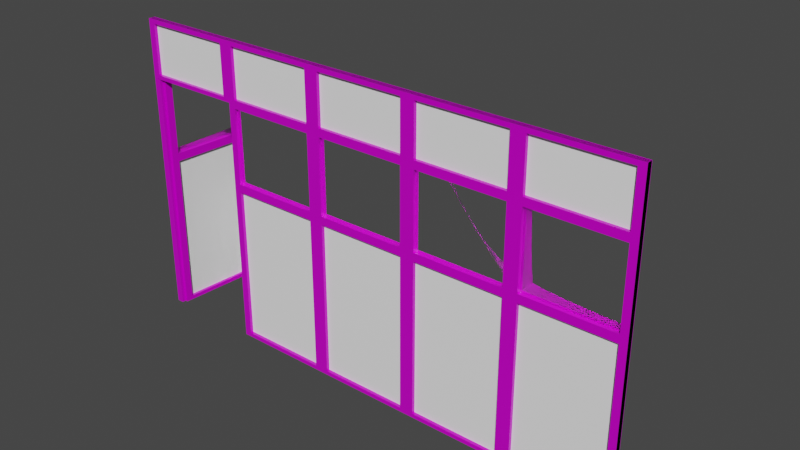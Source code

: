 # Source: wall_dig.blend  (saved by Blender 2.80.75; exported with 4.5.12 LTS)
import bpy
from mathutils import Matrix  # noqa: F401  (used for matrix-valued properties, if any)

bpy.ops.wm.read_factory_settings(use_empty=True)
scene = bpy.context.scene
scene.name = 'Scene'

# ---- collections
col_collection = bpy.data.collections.new('Collection'); scene.collection.children.link(col_collection)

# ---- images (referenced by path relative to the original .blend; pixels are not part of the script)
import os
ASSET_DIR = os.environ.get("B2B_ASSET_DIR", "")  # directory of the original .blend (textures are referenced by path, not embedded)
HERE = os.path.dirname(os.path.abspath(__file__))  # packed textures are extracted next to this script under _unpacked/

def load_image(name, relpath, width, height, colorspace="sRGB"):
    """Load a texture the original file referenced (path relative to the .blend, or extracted next to this script)."""
    p = next((c for c in (os.path.join(HERE, relpath), os.path.join(ASSET_DIR, relpath)) if relpath and os.path.exists(c)), "")
    if p:
        img = bpy.data.images.load(p, check_existing=True)
        img.name = name
    else:  # same state as the original file: an image datablock whose file is absent (Cycles renders it pink)
        img = bpy.data.images.new(name, width, height)
        img.source = "FILE"
        img.filepath = "//" + (relpath or name)
    img.colorspace_settings.name = colorspace
    return img
img_table_top_jpeg = load_image('table_top.jpeg', 'table_top.jpeg', 1024, 1024, 'sRGB')

# ---- materials (node trees are filled in below, after node groups)
mat_whitey = bpy.data.materials.new('whitey')
mat_whitey.alpha_threshold = 0.0
mat_whitey.use_transparent_shadow = False
mat_whitey.line_color = (0.0, 0.0, 0.0, 1.0)
mat_woody = bpy.data.materials.new('woody')
mat_woody.use_transparent_shadow = False
mat_glassy = bpy.data.materials.new('glassy')
mat_glassy.use_transparent_shadow = False

# ---- material node trees
mat_whitey.use_nodes = True; mat_whitey.node_tree.nodes.clear()
_N = mat_whitey.node_tree.nodes; _L = mat_whitey.node_tree.links
n0 = _N.new('ShaderNodeOutputMaterial'); n0.name = 'Material Output'; n0.location = (300, 300)
n1 = _N.new('ShaderNodeBsdfPrincipled'); n1.name = 'Principled BSDF'; n1.location = (10, 300)
n1.distribution = 'GGX'
n1.subsurface_method = 'BURLEY'
n1.inputs[0].default_value = (1.0, 1.0, 1.0, 1.0)
n1.inputs[2].default_value = 0.4
n1.inputs[3].default_value = 1.45
n1.inputs[27].default_value = (0.0, 0.0, 0.0, 1.0)
n1.inputs[28].default_value = 1.0
_L.new(n1.outputs[0], n0.inputs[0])
n0.is_active_output = True
mat_woody.use_nodes = True; mat_woody.node_tree.nodes.clear()
_N = mat_woody.node_tree.nodes; _L = mat_woody.node_tree.links
n0 = _N.new('ShaderNodeOutputMaterial'); n0.name = 'Material Output'; n0.location = (300, 300)
n1 = _N.new('ShaderNodeBsdfPrincipled'); n1.name = 'Principled BSDF'; n1.location = (10, 300)
n1.distribution = 'GGX'
n1.subsurface_method = 'BURLEY'
n1.inputs[1].default_value = 0.03333
n1.inputs[2].default_value = 0.2833
n1.inputs[3].default_value = 1.45
n1.inputs[13].default_value = 1.0
n1.inputs[27].default_value = (0.0, 0.0, 0.0, 1.0)
n1.inputs[28].default_value = 1.0
n2 = _N.new('ShaderNodeTexImage'); n2.name = 'Image Texture'; n2.location = (-573, 264)
n2.image = img_table_top_jpeg
n3 = _N.new('ShaderNodeHueSaturation'); n3.name = 'Hue Saturation Value'; n3.location = (-252, 264)
n3.inputs[2].default_value = 0.7
n4 = _N.new('ShaderNodeMix'); n4.name = 'Mix'; n4.location = (-260, 180)
n4.data_type = 'RGBA'
n4.inputs[0].default_value = 0.03333
n4.inputs[7].default_value = (1.0, 1.0, 1.0, 1.0)
n5 = _N.new('ShaderNodeMix'); n5.name = 'Mix.001'; n5.location = (-160, 180)
n5.data_type = 'RGBA'
n5.inputs[0].default_value = 0.7583
n5.inputs[6].default_value = (1.0, 1.0, 1.0, 1.0)
_L.new(n1.outputs[0], n0.inputs[0])
_L.new(n2.outputs[0], n3.inputs[4])
_L.new(n3.outputs[0], n1.inputs[0])
_L.new(n3.outputs[0], n4.inputs[6])
_L.new(n4.outputs[2], n5.inputs[7])
_L.new(n5.outputs[2], n1.inputs[14])
n0.is_active_output = True
mat_glassy.use_nodes = True; mat_glassy.node_tree.nodes.clear()
_N = mat_glassy.node_tree.nodes; _L = mat_glassy.node_tree.links
n0 = _N.new('ShaderNodeOutputMaterial'); n0.name = 'Material Output'; n0.location = (300, 300)
n1 = _N.new('ShaderNodeBsdfGlass'); n1.name = 'Glass BSDF'; n1.location = (53, 290)
n1.distribution = 'BECKMANN'
n1.inputs[2].default_value = 1.45
_L.new(n1.outputs[0], n0.inputs[0])
n0.is_active_output = True

# ---- world
world_world = bpy.data.worlds.new('World'); scene.world = world_world
world_world.use_nodes = True; world_world.node_tree.nodes.clear()
_N = world_world.node_tree.nodes; _L = world_world.node_tree.links
n0 = _N.new('ShaderNodeOutputWorld'); n0.name = 'World Output'; n0.location = (300, 300)
n1 = _N.new('ShaderNodeBackground'); n1.name = 'Background'; n1.location = (10, 300)
n1.inputs[0].default_value = (0.05088, 0.05088, 0.05088, 1.0)
_L.new(n1.outputs[0], n0.inputs[0])
n0.is_active_output = True
world_world.color = (0.05088, 0.05088, 0.05088)
world_world.use_sun_shadow = False
world_world.sun_shadow_jitter_overblur = 0.0

# ---- meshes
me_plane = bpy.data.meshes.new('Plane')
me_plane.from_pydata([(-1.0, -1.0, -0.03), (1.0, -1.0, -0.03), (-1.0, 1.0, -0.03), (1.0, 1.0, -0.03), (-0.6, -1.0, -0.03), (-0.2, -1.0, -0.03), (0.2, -1.0, -0.03), (0.6, -1.0, -0.03), (0.6, 1.0, -0.03), (0.2, 1.0, -0.03), (-0.2, 1.0, -0.03), (-0.6, 1.0, -0.03), (-1.0, 0.6159, -0.03), (1.0, 0.6159, -0.03), (-1.0, 0.06997, -0.03), (1.0, 0.06997, -0.03), (-1.0, 0.06997, 0.03593), (-1.0, -1.0, 0.03593), (0.6, -1.0, 0.03593), (1.0, -1.0, 0.03593), (1.0, 0.6159, 0.03593), (1.0, 1.0, 0.03593), (-0.6, 1.0, 0.03593), (-1.0, 1.0, 0.03593), (-0.6, -1.0, 0.03593), (-0.2, -1.0, 0.03593), (0.2, -1.0, 0.03593), (0.6, 1.0, 0.03593), (0.2, 1.0, 0.03593), (-0.2, 1.0, 0.03593), (-0.6, 0.6159, 0.03593), (-0.2, 0.6159, 0.03593), (0.2, 0.6159, 0.03593), (0.6, 0.6159, 0.03593), (-1.0, 0.6159, 0.03593), (1.0, 0.06997, 0.03593), (-0.6, 0.06997, 0.03593), (-0.2, 0.06997, 0.03593), (0.2, 0.06997, 0.03593), (0.6, 0.06997, 0.03593), (0.9729, 0.643, 0.03593), (0.6271, 0.643, 0.03593), (0.6271, 0.9729, 0.03593), (0.9729, 0.9729, 0.03593), (-0.6271, 0.643, 0.03593), (-0.9729, 0.643, 0.03593), (-0.9729, 0.9729, 0.03593), (-0.6271, 0.9729, 0.03593), (-0.2271, 0.643, 0.03593), (-0.5729, 0.643, 0.03593), (-0.5729, 0.9729, 0.03593), (-0.2271, 0.9729, 0.03593), (0.1729, 0.643, 0.03593), (-0.1729, 0.643, 0.03593), (-0.1729, 0.9729, 0.03593), (0.1729, 0.9729, 0.03593), (0.5729, 0.643, 0.03593), (0.2271, 0.643, 0.03593), (0.2271, 0.9729, 0.03593), (0.5729, 0.9729, 0.03593), (0.5729, 0.09706, 0.03593), (0.2271, 0.09706, 0.03593), (0.2271, 0.5888, 0.03593), (0.5729, 0.5888, 0.03593), (0.1729, 0.09706, 0.03593), (-0.1729, 0.09706, 0.03593), (-0.1729, 0.5888, 0.03593), (0.1729, 0.5888, 0.03593), (-0.2271, 0.09706, 0.03593), (-0.5729, 0.09706, 0.03593), (-0.5729, 0.5888, 0.03593), (-0.2271, 0.5888, 0.03593), (-0.9729, 0.04262, 0.03593), (-0.9729, 0.6195, 0.03593), (0.9729, 0.09706, 0.03593), (0.6271, 0.09706, 0.03593), (0.6271, 0.5888, 0.03593), (0.9729, 0.5888, 0.03593), (0.6271, -0.9729, 0.03593), (0.9729, -0.9729, 0.03593), (0.6271, 0.04288, 0.03593), (0.9729, 0.04288, 0.03593), (-0.9729, -0.9998, 0.03593), (-0.9729, 0.04288, 0.03593), (-0.5729, -0.9729, 0.03593), (-0.2271, -0.9729, 0.03593), (-0.5729, 0.04288, 0.03593), (-0.2271, 0.04288, 0.03593), (-0.1729, -0.9729, 0.03593), (0.1729, -0.9729, 0.03593), (-0.1729, 0.04288, 0.03593), (0.1729, 0.04288, 0.03593), (0.2271, -0.9729, 0.03593), (0.5729, -0.9729, 0.03593), (0.2271, 0.04288, 0.03593), (0.5729, 0.04288, 0.03593), (-1.0, -1.0, 4.371e-08), (1.0, -1.0, 4.371e-08), (-1.0, 1.0, -4.371e-08), (1.0, 1.0, -4.371e-08), (-0.6, -1.0, 4.371e-08), (-0.2, -1.0, 4.371e-08), (0.2, -1.0, 4.371e-08), (0.6, -1.0, 4.371e-08), (0.6, 1.0, -4.371e-08), (0.2, 1.0, -4.371e-08), (-0.2, 1.0, -4.371e-08), (-0.6, 1.0, -4.371e-08), (-1.0, -1.0, 0.03), (1.0, -1.0, 0.03), (-1.0, 1.0, 0.03), (1.0, 1.0, 0.03), (-0.6, -1.0, 0.03), (-0.2, -1.0, 0.03), (0.2, -1.0, 0.03), (0.6, -1.0, 0.03), (0.6, 1.0, 0.03), (0.2, 1.0, 0.03), (-0.2, 1.0, 0.03), (-0.6, 1.0, 0.03), (-1.0, 0.6159, -2.692e-08), (1.0, 0.6159, -2.692e-08), (-1.0, 0.6159, 0.03), (1.0, 0.6159, 0.03), (-1.0, 0.06997, -3.059e-09), (-1.0, 0.06997, 0.03), (1.0, 0.06997, -3.059e-09), (1.0, 0.06997, 0.03), (0.6271, 0.643, -2.81e-08), (0.9729, 0.643, -2.81e-08), (0.9729, 0.9729, -4.253e-08), (0.6271, 0.9729, -4.253e-08), (-0.9729, 0.643, -2.81e-08), (-0.6271, 0.643, -2.81e-08), (-0.6271, 0.9729, -4.253e-08), (-0.9729, 0.9729, -4.253e-08), (-0.5729, 0.643, -2.81e-08), (-0.2271, 0.643, -2.81e-08), (-0.2271, 0.9729, -4.253e-08), (-0.5729, 0.9729, -4.253e-08), (-0.1729, 0.643, -2.81e-08), (0.1729, 0.643, -2.81e-08), (0.1729, 0.9729, -4.253e-08), (-0.1729, 0.9729, -4.253e-08), (0.2271, 0.643, -2.81e-08), (0.5729, 0.643, -2.81e-08), (0.5729, 0.9729, -4.253e-08), (0.2271, 0.9729, -4.253e-08), (0.2271, 0.09706, -4.243e-09), (0.5729, 0.09706, -4.243e-09), (0.5729, 0.5888, -2.574e-08), (0.2271, 0.5888, -2.574e-08), (-0.1729, 0.09706, -4.243e-09), (0.1729, 0.09706, -4.243e-09), (0.1729, 0.5888, -2.574e-08), (-0.1729, 0.5888, -2.574e-08), (-0.5729, 0.09706, -4.243e-09), (-0.2271, 0.09706, -4.243e-09), (-0.2271, 0.5888, -2.574e-08), (-0.5729, 0.5888, -2.574e-08), (-0.9729, 0.04262, -2.187e-10), (-0.9729, 0.6195, -2.801e-08), (0.6271, 0.09706, -4.243e-09), (0.9729, 0.09706, -4.243e-09), (0.9729, 0.5888, -2.574e-08), (0.6271, 0.5888, -2.574e-08), (0.6271, -0.9729, 4.253e-08), (0.9729, -0.9729, 4.253e-08), (0.9729, 0.04288, -1.875e-09), (0.6271, 0.04288, -1.875e-09), (-0.9729, -0.9998, 4.452e-08), (-0.9729, 0.04288, -1.875e-09), (-0.5729, -0.9729, 4.253e-08), (-0.2271, -0.9729, 4.253e-08), (-0.2271, 0.04288, -1.875e-09), (-0.5729, 0.04288, -1.875e-09), (-0.1729, -0.9729, 4.253e-08), (0.1729, -0.9729, 4.253e-08), (0.1729, 0.04288, -1.875e-09), (-0.1729, 0.04288, -1.875e-09), (0.2271, -0.9729, 4.253e-08), (0.5729, -0.9729, 4.253e-08), (0.5729, 0.04288, -1.875e-09), (0.2271, 0.04288, -1.875e-09), (-1.0, 0.06997, -0.03593), (-1.0, -1.0, -0.03593), (0.6, -1.0, -0.03593), (1.0, -1.0, -0.03593), (1.0, 0.6159, -0.03593), (1.0, 1.0, -0.03593), (-0.6, 1.0, -0.03593), (-1.0, 1.0, -0.03593), (-0.6, -1.0, -0.03593), (-0.2, -1.0, -0.03593), (0.2, -1.0, -0.03593), (0.6, 1.0, -0.03593), (0.2, 1.0, -0.03593), (-0.2, 1.0, -0.03593), (-0.6, 0.6159, -0.03593), (-0.2, 0.6159, -0.03593), (0.2, 0.6159, -0.03593), (0.6, 0.6159, -0.03593), (-1.0, 0.6159, -0.03593), (1.0, 0.06997, -0.03593), (-0.6, 0.06997, -0.03593), (-0.2, 0.06997, -0.03593), (0.2, 0.06997, -0.03593), (0.6, 0.06997, -0.03593), (0.9729, 0.643, -0.03593), (0.6271, 0.643, -0.03593), (0.6271, 0.9729, -0.03593), (0.9729, 0.9729, -0.03593), (-0.6271, 0.643, -0.03593), (-0.9729, 0.643, -0.03593), (-0.9729, 0.9729, -0.03593), (-0.6271, 0.9729, -0.03593), (-0.2271, 0.643, -0.03593), (-0.5729, 0.643, -0.03593), (-0.5729, 0.9729, -0.03593), (-0.2271, 0.9729, -0.03593), (0.1729, 0.643, -0.03593), (-0.1729, 0.643, -0.03593), (-0.1729, 0.9729, -0.03593), (0.1729, 0.9729, -0.03593), (0.5729, 0.643, -0.03593), (0.2271, 0.643, -0.03593), (0.2271, 0.9729, -0.03593), (0.5729, 0.9729, -0.03593), (0.5729, 0.09706, -0.03593), (0.2271, 0.09706, -0.03593), (0.2271, 0.5888, -0.03593), (0.5729, 0.5888, -0.03593), (0.1729, 0.09706, -0.03593), (-0.1729, 0.09706, -0.03593), (-0.1729, 0.5888, -0.03593), (0.1729, 0.5888, -0.03593), (-0.2271, 0.09706, -0.03593), (-0.5729, 0.09706, -0.03593), (-0.5729, 0.5888, -0.03593), (-0.2271, 0.5888, -0.03593), (0.9729, 0.09706, -0.03593), (0.6271, 0.09706, -0.03593), (0.6271, 0.5888, -0.03593), (0.9729, 0.5888, -0.03593), (0.6271, -0.9729, -0.03593), (0.9729, -0.9729, -0.03593), (0.6271, 0.04288, -0.03593), (0.9729, 0.04288, -0.03593), (-0.5729, -0.9729, -0.03593), (-0.2271, -0.9729, -0.03593), (-0.5729, 0.04288, -0.03593), (-0.2271, 0.04288, -0.03593), (-0.1729, -0.9729, -0.03593), (0.1729, -0.9729, -0.03593), (-0.1729, 0.04288, -0.03593), (0.1729, 0.04288, -0.03593), (0.2271, -0.9729, -0.03593), (0.5729, -0.9729, -0.03593), (0.2271, 0.04288, -0.03593), (0.5729, 0.04288, -0.03593), (-0.9729, 0.04262, -0.03233), (-0.9729, 0.6195, -0.03233), (-0.9729, -0.9998, -0.03233), (-0.9729, 0.04288, -0.03233)], [], [(120, 98, 2, 12), (97, 103, 7, 1), (126, 97, 1, 15), (98, 107, 11, 2), (101, 100, 4, 5), (102, 101, 5, 6), (103, 102, 6, 7), (104, 99, 3, 8), (105, 104, 8, 9), (106, 105, 9, 10), (107, 106, 10, 11), (99, 121, 13, 3), (124, 120, 12, 14), (96, 124, 14, 0), (121, 126, 15, 13), (100, 101, 25, 24), (173, 172, 84, 85), (136, 139, 50, 49), (151, 150, 63, 62), (137, 136, 49, 48), (150, 149, 60, 63), (107, 98, 23, 22), (148, 151, 62, 61), (121, 99, 21, 20), (149, 148, 61, 60), (103, 97, 19, 18), (124, 96, 17, 16), (160, 161, 73, 72), (135, 134, 47, 46), (170, 171, 83, 82), (183, 182, 95, 94), (134, 133, 44, 47), (182, 181, 93, 95), (132, 135, 46, 45), (147, 146, 59, 58), (180, 183, 94, 92), (133, 132, 45, 44), (146, 145, 56, 59), (181, 180, 92, 93), (144, 147, 58, 57), (159, 158, 71, 70), (145, 144, 57, 56), (158, 157, 68, 71), (126, 121, 20, 35), (156, 159, 70, 69), (98, 120, 34, 23), (169, 168, 81, 80), (97, 126, 35, 19), (157, 156, 69, 68), (168, 167, 79, 81), (131, 130, 43, 42), (166, 169, 80, 78), (120, 124, 16, 34), (179, 178, 91, 90), (130, 129, 40, 43), (167, 166, 78, 79), (178, 177, 89, 91), (128, 131, 42, 41), (143, 142, 55, 54), (176, 179, 90, 88), (129, 128, 41, 40), (142, 141, 52, 55), (177, 176, 88, 89), (140, 143, 54, 53), (155, 154, 67, 66), (141, 140, 53, 52), (154, 153, 64, 67), (106, 107, 22, 29), (33, 20, 40, 41), (20, 21, 43, 40), (21, 27, 42, 43), (27, 33, 41, 42), (34, 30, 44, 45), (30, 22, 47, 44), (22, 23, 46, 47), (23, 34, 45, 46), (30, 31, 48, 49), (31, 29, 51, 48), (29, 22, 50, 51), (22, 30, 49, 50), (31, 32, 52, 53), (32, 28, 55, 52), (28, 29, 54, 55), (29, 31, 53, 54), (32, 33, 56, 57), (33, 27, 59, 56), (27, 28, 58, 59), (28, 32, 57, 58), (38, 39, 60, 61), (39, 33, 63, 60), (33, 32, 62, 63), (32, 38, 61, 62), (37, 38, 64, 65), (38, 32, 67, 64), (32, 31, 66, 67), (31, 37, 65, 66), (36, 37, 68, 69), (37, 31, 71, 68), (31, 30, 70, 71), (30, 36, 69, 70), (39, 35, 74, 75), (35, 20, 77, 74), (20, 33, 76, 77), (33, 39, 75, 76), (18, 19, 79, 78), (19, 35, 81, 79), (35, 39, 80, 81), (39, 18, 78, 80), (24, 25, 85, 84), (25, 37, 87, 85), (37, 36, 86, 87), (36, 24, 84, 86), (25, 26, 89, 88), (26, 38, 91, 89), (38, 37, 90, 91), (37, 25, 88, 90), (26, 18, 93, 92), (18, 39, 95, 93), (39, 38, 94, 95), (38, 26, 92, 94), (138, 137, 48, 51), (172, 175, 86, 84), (101, 102, 26, 25), (139, 138, 51, 50), (174, 173, 85, 87), (163, 162, 75, 74), (102, 103, 18, 26), (175, 174, 87, 86), (162, 165, 76, 75), (99, 104, 27, 21), (164, 163, 74, 77), (104, 105, 28, 27), (153, 152, 65, 64), (165, 164, 77, 76), (105, 106, 29, 28), (152, 155, 66, 65), (128, 131, 130, 129), (132, 135, 134, 133), (136, 139, 138, 137), (140, 143, 142, 141), (144, 147, 146, 145), (120, 122, 110, 98), (97, 109, 115, 103), (126, 127, 109, 97), (98, 110, 119, 107), (101, 113, 112, 100), (102, 114, 113, 101), (103, 115, 114, 102), (104, 116, 111, 99), (105, 117, 116, 104), (106, 118, 117, 105), (107, 119, 118, 106), (99, 111, 123, 121), (124, 125, 122, 120), (148, 151, 150, 149), (152, 155, 154, 153), (156, 159, 158, 157), (162, 165, 164, 163), (166, 169, 168, 167), (172, 175, 174, 173), (176, 179, 178, 177), (180, 183, 182, 181), (96, 108, 125, 124), (121, 123, 127, 126), (100, 192, 193, 101), (173, 249, 248, 172), (136, 217, 218, 139), (151, 230, 231, 150), (137, 216, 217, 136), (150, 231, 228, 149), (107, 190, 191, 98), (148, 229, 230, 151), (121, 188, 189, 99), (149, 228, 229, 148), (103, 186, 187, 97), (124, 184, 185, 96), (135, 214, 215, 134), (183, 258, 259, 182), (134, 215, 212, 133), (182, 259, 257, 181), (132, 213, 214, 135), (147, 226, 227, 146), (180, 256, 258, 183), (133, 212, 213, 132), (146, 227, 224, 145), (181, 257, 256, 180), (144, 225, 226, 147), (159, 238, 239, 158), (145, 224, 225, 144), (158, 239, 236, 157), (126, 203, 188, 121), (156, 237, 238, 159), (98, 191, 202, 120), (169, 246, 247, 168), (97, 187, 203, 126), (157, 236, 237, 156), (168, 247, 245, 167), (131, 210, 211, 130), (166, 244, 246, 169), (120, 202, 184, 124), (179, 254, 255, 178), (130, 211, 208, 129), (167, 245, 244, 166), (178, 255, 253, 177), (128, 209, 210, 131), (143, 222, 223, 142), (176, 252, 254, 179), (129, 208, 209, 128), (142, 223, 220, 141), (177, 253, 252, 176), (140, 221, 222, 143), (155, 234, 235, 154), (141, 220, 221, 140), (154, 235, 232, 153), (106, 197, 190, 107), (201, 209, 208, 188), (188, 208, 211, 189), (189, 211, 210, 195), (195, 210, 209, 201), (202, 213, 212, 198), (198, 212, 215, 190), (190, 215, 214, 191), (191, 214, 213, 202), (198, 217, 216, 199), (199, 216, 219, 197), (197, 219, 218, 190), (190, 218, 217, 198), (199, 221, 220, 200), (200, 220, 223, 196), (196, 223, 222, 197), (197, 222, 221, 199), (200, 225, 224, 201), (201, 224, 227, 195), (195, 227, 226, 196), (196, 226, 225, 200), (206, 229, 228, 207), (207, 228, 231, 201), (201, 231, 230, 200), (200, 230, 229, 206), (205, 233, 232, 206), (206, 232, 235, 200), (200, 235, 234, 199), (199, 234, 233, 205), (204, 237, 236, 205), (205, 236, 239, 199), (199, 239, 238, 198), (198, 238, 237, 204), (207, 241, 240, 203), (203, 240, 243, 188), (188, 243, 242, 201), (201, 242, 241, 207), (186, 244, 245, 187), (187, 245, 247, 203), (203, 247, 246, 207), (207, 246, 244, 186), (192, 248, 249, 193), (193, 249, 251, 205), (205, 251, 250, 204), (204, 250, 248, 192), (193, 252, 253, 194), (194, 253, 255, 206), (206, 255, 254, 205), (205, 254, 252, 193), (194, 256, 257, 186), (186, 257, 259, 207), (207, 259, 258, 206), (206, 258, 256, 194), (138, 219, 216, 137), (172, 248, 250, 175), (101, 193, 194, 102), (139, 218, 219, 138), (174, 251, 249, 173), (163, 240, 241, 162), (102, 194, 186, 103), (175, 250, 251, 174), (162, 241, 242, 165), (99, 189, 195, 104), (164, 243, 240, 163), (104, 195, 196, 105), (153, 232, 233, 152), (165, 242, 243, 164), (105, 196, 197, 106), (152, 233, 234, 155), (17, 82, 83, 16), (16, 72, 73, 34), (171, 170, 262, 263), (161, 160, 260, 261), (184, 202, 261, 260), (185, 184, 263, 262), (34, 202, 198, 30), (30, 198, 204, 36), (36, 204, 192, 24), (96, 185, 262, 170, 82, 17)])
me_plane.polygons.foreach_set('material_index', [1, 1, 1, 1, 1, 1, 1, 1, 1, 1, 1, 1, 1, 1, 1, 1, 1, 1, 1, 1, 1, 1, 1, 1, 1, 1, 1, 1, 1, 1, 1, 1, 1, 1, 1, 1, 1, 1, 1, 1, 1, 1, 1, 1, 1, 1, 1, 1, 1, 1, 1, 1, 1, 1, 1, 1, 1, 1, 1, 1, 1, 1, 1, 1, 1, 1, 1, 1, 1, 1, 1, 1, 1, 1, 1, 1, 1, 1, 1, 1, 1, 1, 1, 1, 1, 1, 1, 1, 1, 1, 1, 1, 1, 1, 1, 1, 1, 1, 1, 1, 1, 1, 1, 1, 1, 1, 1, 1, 1, 1, 1, 1, 1, 1, 1, 1, 1, 1, 1, 1, 1, 1, 1, 1, 1, 1, 1, 1, 1, 1, 1, 1, 1, 1, 1, 1, 0, 0, 0, 0, 0, 1, 1, 1, 1, 1, 1, 1, 1, 1, 1, 1, 1, 1, 2, 2, 2, 2, 0, 0, 0, 0, 1, 1, 1, 1, 1, 1, 1, 1, 1, 1, 1, 1, 1, 1, 1, 1, 1, 1, 1, 1, 1, 1, 1, 1, 1, 1, 1, 1, 1, 1, 1, 1, 1, 1, 1, 1, 1, 1, 1, 1, 1, 1, 1, 1, 1, 1, 1, 1, 1, 1, 1, 1, 1, 1, 1, 1, 1, 1, 1, 1, 1, 1, 1, 1, 1, 1, 1, 1, 1, 1, 1, 1, 1, 1, 1, 1, 1, 1, 1, 1, 1, 1, 1, 1, 1, 1, 1, 1, 1, 1, 1, 1, 1, 1, 1, 1, 1, 1, 1, 1, 1, 1, 1, 1, 1, 1, 1, 1, 1, 1, 1, 1, 1, 1, 1, 1, 1, 1, 1, 1, 1, 1, 1, 1, 1, 1, 1, 1, 1, 1, 1])
_uv = me_plane.uv_layers.new(name='UVMap')
_uv.uv.foreach_set('vector', [0.0, 0.8079, 0.0, 1.0, 0.0, 1.0, 0.0, 0.8079, 1.0, 0.0, 0.8, 0.0, 0.8, 0.0, 1.0, 0.0, 1.0, 0.535, 1.0, 0.0, 1.0, 0.0, 1.0, 0.535, 0.0, 1.0, 0.2, 1.0, 0.2, 1.0, 0.0, 1.0, 0.4, 0.0, 0.2, 0.0, 0.2, 0.0, 0.4, 0.0, 0.6, 0.0, 0.4, 0.0, 0.4, 0.0, 0.6, 0.0, 0.8, 0.0, 0.6, 0.0, 0.6, 0.0, 0.8, 0.0, 0.8, 1.0, 1.0, 1.0, 1.0, 1.0, 0.8, 1.0, 0.6, 1.0, 0.8, 1.0, 0.8, 1.0, 0.6, 1.0, 0.4, 1.0, 0.6, 1.0, 0.6, 1.0, 0.4, 1.0, 0.2, 1.0, 0.4, 1.0, 0.4, 1.0, 0.2, 1.0, 1.0, 1.0, 1.0, 0.8079, 1.0, 0.8079, 1.0, 1.0, 0.0, 0.535, 0.0, 0.8079, 0.0, 0.8079, 0.0, 0.535, 0.0, 0.0, 0.0, 0.535, 0.0, 0.535, 0.0, 0.0, 1.0, 0.8079, 1.0, 0.535, 1.0, 0.535, 1.0, 0.8079, 0.2, 0.0, 0.4, 0.0, 0.4, 0.0, 0.2, 0.0, 0.3865, 0.01354, 0.2135, 0.01354, 0.2135, 0.01354, 0.3865, 0.01354, 0.2135, 0.8215, 0.2135, 0.9865, 0.2135, 0.9865, 0.2135, 0.8215, 0.6135, 0.7944, 0.7865, 0.7944, 0.7865, 0.7944, 0.6135, 0.7944, 0.3865, 0.8215, 0.2135, 0.8215, 0.2135, 0.8215, 0.3865, 0.8215, 0.7865, 0.7944, 0.7865, 0.5485, 0.7865, 0.5485, 0.7865, 0.7944, 0.2, 1.0, 0.0, 1.0, 0.0, 1.0, 0.2, 1.0, 0.6135, 0.5485, 0.6135, 0.7944, 0.6135, 0.7944, 0.6135, 0.5485, 1.0, 0.8079, 1.0, 1.0, 1.0, 1.0, 1.0, 0.8079, 0.7865, 0.5485, 0.6135, 0.5485, 0.6135, 0.5485, 0.7865, 0.5485, 0.8, 0.0, 1.0, 0.0, 1.0, 0.0, 0.8, 0.0, 0.0, 0.535, 0.0, 0.0, 0.0, 0.0, 0.0, 0.535, 0.01354, 0.5485, 0.01354, 0.7944, 0.01354, 0.7944, 0.01354, 0.5485, 0.01354, 0.9865, 0.1865, 0.9865, 0.1865, 0.9865, 0.01354, 0.9865, 0.01354, 0.01354, 0.01354, 0.5214, 0.01354, 0.5214, 0.01354, 0.01354, 0.6135, 0.5214, 0.7865, 0.5214, 0.7865, 0.5214, 0.6135, 0.5214, 0.1865, 0.9865, 0.1865, 0.8215, 0.1865, 0.8215, 0.1865, 0.9865, 0.7865, 0.5214, 0.7865, 0.01354, 0.7865, 0.01354, 0.7865, 0.5214, 0.01354, 0.8215, 0.01354, 0.9865, 0.01354, 0.9865, 0.01354, 0.8215, 0.6135, 0.9865, 0.7865, 0.9865, 0.7865, 0.9865, 0.6135, 0.9865, 0.6135, 0.01354, 0.6135, 0.5214, 0.6135, 0.5214, 0.6135, 0.01354, 0.1865, 0.8215, 0.01354, 0.8215, 0.01354, 0.8215, 0.1865, 0.8215, 0.7865, 0.9865, 0.7865, 0.8215, 0.7865, 0.8215, 0.7865, 0.9865, 0.7865, 0.01354, 0.6135, 0.01354, 0.6135, 0.01354, 0.7865, 0.01354, 0.6135, 0.8215, 0.6135, 0.9865, 0.6135, 0.9865, 0.6135, 0.8215, 0.2135, 0.7944, 0.3865, 0.7944, 0.3865, 0.7944, 0.2135, 0.7944, 0.7865, 0.8215, 0.6135, 0.8215, 0.6135, 0.8215, 0.7865, 0.8215, 0.3865, 0.7944, 0.3865, 0.5485, 0.3865, 0.5485, 0.3865, 0.7944, 1.0, 0.535, 1.0, 0.8079, 1.0, 0.8079, 1.0, 0.535, 0.2135, 0.5485, 0.2135, 0.7944, 0.2135, 0.7944, 0.2135, 0.5485, 0.0, 1.0, 0.0, 0.8079, 0.0, 0.8079, 0.0, 1.0, 0.8135, 0.5214, 0.9865, 0.5214, 0.9865, 0.5214, 0.8135, 0.5214, 1.0, 0.0, 1.0, 0.535, 1.0, 0.535, 1.0, 0.0, 0.3865, 0.5485, 0.2135, 0.5485, 0.2135, 0.5485, 0.3865, 0.5485, 0.9865, 0.5214, 0.9865, 0.01354, 0.9865, 0.01354, 0.9865, 0.5214, 0.8135, 0.9865, 0.9865, 0.9865, 0.9865, 0.9865, 0.8135, 0.9865, 0.8135, 0.01354, 0.8135, 0.5214, 0.8135, 0.5214, 0.8135, 0.01354, 0.0, 0.8079, 0.0, 0.535, 0.0, 0.535, 0.0, 0.8079, 0.4135, 0.5214, 0.5865, 0.5214, 0.5865, 0.5214, 0.4135, 0.5214, 0.9865, 0.9865, 0.9865, 0.8215, 0.9865, 0.8215, 0.9865, 0.9865, 0.9865, 0.01354, 0.8135, 0.01354, 0.8135, 0.01354, 0.9865, 0.01354, 0.5865, 0.5214, 0.5865, 0.01354, 0.5865, 0.01354, 0.5865, 0.5214, 0.8135, 0.8215, 0.8135, 0.9865, 0.8135, 0.9865, 0.8135, 0.8215, 0.4135, 0.9865, 0.5865, 0.9865, 0.5865, 0.9865, 0.4135, 0.9865, 0.4135, 0.01354, 0.4135, 0.5214, 0.4135, 0.5214, 0.4135, 0.01354, 0.9865, 0.8215, 0.8135, 0.8215, 0.8135, 0.8215, 0.9865, 0.8215, 0.5865, 0.9865, 0.5865, 0.8215, 0.5865, 0.8215, 0.5865, 0.9865, 0.5865, 0.01354, 0.4135, 0.01354, 0.4135, 0.01354, 0.5865, 0.01354, 0.4135, 0.8215, 0.4135, 0.9865, 0.4135, 0.9865, 0.4135, 0.8215, 0.4135, 0.7944, 0.5865, 0.7944, 0.5865, 0.7944, 0.4135, 0.7944, 0.5865, 0.8215, 0.4135, 0.8215, 0.4135, 0.8215, 0.5865, 0.8215, 0.5865, 0.7944, 0.5865, 0.5485, 0.5865, 0.5485, 0.5865, 0.7944, 0.4, 1.0, 0.2, 1.0, 0.2, 1.0, 0.4, 1.0, 0.8, 0.8079, 1.0, 0.8079, 0.9865, 0.8215, 0.8135, 0.8215, 1.0, 0.8079, 1.0, 1.0, 0.9865, 0.9865, 0.9865, 0.8215, 1.0, 1.0, 0.8, 1.0, 0.8135, 0.9865, 0.9865, 0.9865, 0.8, 1.0, 0.8, 0.8079, 0.8135, 0.8215, 0.8135, 0.9865, 0.0, 0.8079, 0.2, 0.8079, 0.1865, 0.8215, 0.01354, 0.8215, 0.2, 0.8079, 0.2, 1.0, 0.1865, 0.9865, 0.1865, 0.8215, 0.2, 1.0, 0.0, 1.0, 0.01354, 0.9865, 0.1865, 0.9865, 0.0, 1.0, 0.0, 0.8079, 0.01354, 0.8215, 0.01354, 0.9865, 0.2, 0.8079, 0.4, 0.8079, 0.3865, 0.8215, 0.2135, 0.8215, 0.4, 0.8079, 0.4, 1.0, 0.3865, 0.9865, 0.3865, 0.8215, 0.4, 1.0, 0.2, 1.0, 0.2135, 0.9865, 0.3865, 0.9865, 0.2, 1.0, 0.2, 0.8079, 0.2135, 0.8215, 0.2135, 0.9865, 0.4, 0.8079, 0.6, 0.8079, 0.5865, 0.8215, 0.4135, 0.8215, 0.6, 0.8079, 0.6, 1.0, 0.5865, 0.9865, 0.5865, 0.8215, 0.6, 1.0, 0.4, 1.0, 0.4135, 0.9865, 0.5865, 0.9865, 0.4, 1.0, 0.4, 0.8079, 0.4135, 0.8215, 0.4135, 0.9865, 0.6, 0.8079, 0.8, 0.8079, 0.7865, 0.8215, 0.6135, 0.8215, 0.8, 0.8079, 0.8, 1.0, 0.7865, 0.9865, 0.7865, 0.8215, 0.8, 1.0, 0.6, 1.0, 0.6135, 0.9865, 0.7865, 0.9865, 0.6, 1.0, 0.6, 0.8079, 0.6135, 0.8215, 0.6135, 0.9865, 0.6, 0.535, 0.8, 0.535, 0.7865, 0.5485, 0.6135, 0.5485, 0.8, 0.535, 0.8, 0.8079, 0.7865, 0.7944, 0.7865, 0.5485, 0.8, 0.8079, 0.6, 0.8079, 0.6135, 0.7944, 0.7865, 0.7944, 0.6, 0.8079, 0.6, 0.535, 0.6135, 0.5485, 0.6135, 0.7944, 0.4, 0.535, 0.6, 0.535, 0.5865, 0.5485, 0.4135, 0.5485, 0.6, 0.535, 0.6, 0.8079, 0.5865, 0.7944, 0.5865, 0.5485, 0.6, 0.8079, 0.4, 0.8079, 0.4135, 0.7944, 0.5865, 0.7944, 0.4, 0.8079, 0.4, 0.535, 0.4135, 0.5485, 0.4135, 0.7944, 0.2, 0.535, 0.4, 0.535, 0.3865, 0.5485, 0.2135, 0.5485, 0.4, 0.535, 0.4, 0.8079, 0.3865, 0.7944, 0.3865, 0.5485, 0.4, 0.8079, 0.2, 0.8079, 0.2135, 0.7944, 0.3865, 0.7944, 0.2, 0.8079, 0.2, 0.535, 0.2135, 0.5485, 0.2135, 0.7944, 0.8, 0.535, 1.0, 0.535, 0.9865, 0.5485, 0.8135, 0.5485, 1.0, 0.535, 1.0, 0.8079, 0.9865, 0.7944, 0.9865, 0.5485, 1.0, 0.8079, 0.8, 0.8079, 0.8135, 0.7944, 0.9865, 0.7944, 0.8, 0.8079, 0.8, 0.535, 0.8135, 0.5485, 0.8135, 0.7944, 0.8, 0.0, 1.0, 0.0, 0.9865, 0.01354, 0.8135, 0.01354, 1.0, 0.0, 1.0, 0.535, 0.9865, 0.5214, 0.9865, 0.01354, 1.0, 0.535, 0.8, 0.535, 0.8135, 0.5214, 0.9865, 0.5214, 0.8, 0.535, 0.8, 0.0, 0.8135, 0.01354, 0.8135, 0.5214, 0.2, 0.0, 0.4, 0.0, 0.3865, 0.01354, 0.2135, 0.01354, 0.4, 0.0, 0.4, 0.535, 0.3865, 0.5214, 0.3865, 0.01354, 0.4, 0.535, 0.2, 0.535, 0.2135, 0.5214, 0.3865, 0.5214, 0.2, 0.535, 0.2, 0.0, 0.2135, 0.01354, 0.2135, 0.5214, 0.4, 0.0, 0.6, 0.0, 0.5865, 0.01354, 0.4135, 0.01354, 0.6, 0.0, 0.6, 0.535, 0.5865, 0.5214, 0.5865, 0.01354, 0.6, 0.535, 0.4, 0.535, 0.4135, 0.5214, 0.5865, 0.5214, 0.4, 0.535, 0.4, 0.0, 0.4135, 0.01354, 0.4135, 0.5214, 0.6, 0.0, 0.8, 0.0, 0.7865, 0.01354, 0.6135, 0.01354, 0.8, 0.0, 0.8, 0.535, 0.7865, 0.5214, 0.7865, 0.01354, 0.8, 0.535, 0.6, 0.535, 0.6135, 0.5214, 0.7865, 0.5214, 0.6, 0.535, 0.6, 0.0, 0.6135, 0.01354, 0.6135, 0.5214, 0.3865, 0.9865, 0.3865, 0.8215, 0.3865, 0.8215, 0.3865, 0.9865, 0.2135, 0.01354, 0.2135, 0.5214, 0.2135, 0.5214, 0.2135, 0.01354, 0.4, 0.0, 0.6, 0.0, 0.6, 0.0, 0.4, 0.0, 0.2135, 0.9865, 0.3865, 0.9865, 0.3865, 0.9865, 0.2135, 0.9865, 0.3865, 0.5214, 0.3865, 0.01354, 0.3865, 0.01354, 0.3865, 0.5214, 0.9865, 0.5485, 0.8135, 0.5485, 0.8135, 0.5485, 0.9865, 0.5485, 0.6, 0.0, 0.8, 0.0, 0.8, 0.0, 0.6, 0.0, 0.2135, 0.5214, 0.3865, 0.5214, 0.3865, 0.5214, 0.2135, 0.5214, 0.8135, 0.5485, 0.8135, 0.7944, 0.8135, 0.7944, 0.8135, 0.5485, 1.0, 1.0, 0.8, 1.0, 0.8, 1.0, 1.0, 1.0, 0.9865, 0.7944, 0.9865, 0.5485, 0.9865, 0.5485, 0.9865, 0.7944, 0.8, 1.0, 0.6, 1.0, 0.6, 1.0, 0.8, 1.0, 0.5865, 0.5485, 0.4135, 0.5485, 0.4135, 0.5485, 0.5865, 0.5485, 0.8135, 0.7944, 0.9865, 0.7944, 0.9865, 0.7944, 0.8135, 0.7944, 0.6, 1.0, 0.4, 1.0, 0.4, 1.0, 0.6, 1.0, 0.4135, 0.5485, 0.4135, 0.7944, 0.4135, 0.7944, 0.4135, 0.5485, 0.8135, 0.8215, 0.8135, 0.9865, 0.9865, 0.9865, 0.9865, 0.8215, 0.01354, 0.8215, 0.01354, 0.9865, 0.1865, 0.9865, 0.1865, 0.8215, 0.2135, 0.8215, 0.2135, 0.9865, 0.3865, 0.9865, 0.3865, 0.8215, 0.4135, 0.8215, 0.4135, 0.9865, 0.5865, 0.9865, 0.5865, 0.8215, 0.6135, 0.8215, 0.6135, 0.9865, 0.7865, 0.9865, 0.7865, 0.8215, 0.0, 0.8079, 0.0, 0.8079, 0.0, 1.0, 0.0, 1.0, 1.0, 0.0, 1.0, 0.0, 0.8, 0.0, 0.8, 0.0, 1.0, 0.535, 1.0, 0.535, 1.0, 0.0, 1.0, 0.0, 0.0, 1.0, 0.0, 1.0, 0.2, 1.0, 0.2, 1.0, 0.4, 0.0, 0.4, 0.0, 0.2, 0.0, 0.2, 0.0, 0.6, 0.0, 0.6, 0.0, 0.4, 0.0, 0.4, 0.0, 0.8, 0.0, 0.8, 0.0, 0.6, 0.0, 0.6, 0.0, 0.8, 1.0, 0.8, 1.0, 1.0, 1.0, 1.0, 1.0, 0.6, 1.0, 0.6, 1.0, 0.8, 1.0, 0.8, 1.0, 0.4, 1.0, 0.4, 1.0, 0.6, 1.0, 0.6, 1.0, 0.2, 1.0, 0.2, 1.0, 0.4, 1.0, 0.4, 1.0, 1.0, 1.0, 1.0, 1.0, 1.0, 0.8079, 1.0, 0.8079, 0.0, 0.535, 0.0, 0.535, 0.0, 0.8079, 0.0, 0.8079, 0.6135, 0.5485, 0.6135, 0.7944, 0.7865, 0.7944, 0.7865, 0.5485, 0.4135, 0.5485, 0.4135, 0.7944, 0.5865, 0.7944, 0.5865, 0.5485, 0.2135, 0.5485, 0.2135, 0.7944, 0.3865, 0.7944, 0.3865, 0.5485, 0.8135, 0.5485, 0.8135, 0.7944, 0.9865, 0.7944, 0.9865, 0.5485, 0.8135, 0.01354, 0.8135, 0.5214, 0.9865, 0.5214, 0.9865, 0.01354, 0.2135, 0.01354, 0.2135, 0.5214, 0.3865, 0.5214, 0.3865, 0.01354, 0.4135, 0.01354, 0.4135, 0.5214, 0.5865, 0.5214, 0.5865, 0.01354, 0.6135, 0.01354, 0.6135, 0.5214, 0.7865, 0.5214, 0.7865, 0.01354, 0.0, 0.0, 0.0, 0.0, 0.0, 0.535, 0.0, 0.535, 1.0, 0.8079, 1.0, 0.8079, 1.0, 0.535, 1.0, 0.535, 0.2, 0.0, 0.2, 0.0, 0.4, 0.0, 0.4, 0.0, 0.3865, 0.01354, 0.3865, 0.01354, 0.2135, 0.01354, 0.2135, 0.01354, 0.2135, 0.8215, 0.2135, 0.8215, 0.2135, 0.9865, 0.2135, 0.9865, 0.6135, 0.7944, 0.6135, 0.7944, 0.7865, 0.7944, 0.7865, 0.7944, 0.3865, 0.8215, 0.3865, 0.8215, 0.2135, 0.8215, 0.2135, 0.8215, 0.7865, 0.7944, 0.7865, 0.7944, 0.7865, 0.5485, 0.7865, 0.5485, 0.2, 1.0, 0.2, 1.0, 0.0, 1.0, 0.0, 1.0, 0.6135, 0.5485, 0.6135, 0.5485, 0.6135, 0.7944, 0.6135, 0.7944, 1.0, 0.8079, 1.0, 0.8079, 1.0, 1.0, 1.0, 1.0, 0.7865, 0.5485, 0.7865, 0.5485, 0.6135, 0.5485, 0.6135, 0.5485, 0.8, 0.0, 0.8, 0.0, 1.0, 0.0, 1.0, 0.0, 0.0, 0.535, 0.0, 0.535, 0.0, 0.0, 0.0, 0.0, 0.01354, 0.9865, 0.01354, 0.9865, 0.1865, 0.9865, 0.1865, 0.9865, 0.6135, 0.5214, 0.6135, 0.5214, 0.7865, 0.5214, 0.7865, 0.5214, 0.1865, 0.9865, 0.1865, 0.9865, 0.1865, 0.8215, 0.1865, 0.8215, 0.7865, 0.5214, 0.7865, 0.5214, 0.7865, 0.01354, 0.7865, 0.01354, 0.01354, 0.8215, 0.01354, 0.8215, 0.01354, 0.9865, 0.01354, 0.9865, 0.6135, 0.9865, 0.6135, 0.9865, 0.7865, 0.9865, 0.7865, 0.9865, 0.6135, 0.01354, 0.6135, 0.01354, 0.6135, 0.5214, 0.6135, 0.5214, 0.1865, 0.8215, 0.1865, 0.8215, 0.01354, 0.8215, 0.01354, 0.8215, 0.7865, 0.9865, 0.7865, 0.9865, 0.7865, 0.8215, 0.7865, 0.8215, 0.7865, 0.01354, 0.7865, 0.01354, 0.6135, 0.01354, 0.6135, 0.01354, 0.6135, 0.8215, 0.6135, 0.8215, 0.6135, 0.9865, 0.6135, 0.9865, 0.2135, 0.7944, 0.2135, 0.7944, 0.3865, 0.7944, 0.3865, 0.7944, 0.7865, 0.8215, 0.7865, 0.8215, 0.6135, 0.8215, 0.6135, 0.8215, 0.3865, 0.7944, 0.3865, 0.7944, 0.3865, 0.5485, 0.3865, 0.5485, 1.0, 0.535, 1.0, 0.535, 1.0, 0.8079, 1.0, 0.8079, 0.2135, 0.5485, 0.2135, 0.5485, 0.2135, 0.7944, 0.2135, 0.7944, 0.0, 1.0, 0.0, 1.0, 0.0, 0.8079, 0.0, 0.8079, 0.8135, 0.5214, 0.8135, 0.5214, 0.9865, 0.5214, 0.9865, 0.5214, 1.0, 0.0, 1.0, 0.0, 1.0, 0.535, 1.0, 0.535, 0.3865, 0.5485, 0.3865, 0.5485, 0.2135, 0.5485, 0.2135, 0.5485, 0.9865, 0.5214, 0.9865, 0.5214, 0.9865, 0.01354, 0.9865, 0.01354, 0.8135, 0.9865, 0.8135, 0.9865, 0.9865, 0.9865, 0.9865, 0.9865, 0.8135, 0.01354, 0.8135, 0.01354, 0.8135, 0.5214, 0.8135, 0.5214, 0.0, 0.8079, 0.0, 0.8079, 0.0, 0.535, 0.0, 0.535, 0.4135, 0.5214, 0.4135, 0.5214, 0.5865, 0.5214, 0.5865, 0.5214, 0.9865, 0.9865, 0.9865, 0.9865, 0.9865, 0.8215, 0.9865, 0.8215, 0.9865, 0.01354, 0.9865, 0.01354, 0.8135, 0.01354, 0.8135, 0.01354, 0.5865, 0.5214, 0.5865, 0.5214, 0.5865, 0.01354, 0.5865, 0.01354, 0.8135, 0.8215, 0.8135, 0.8215, 0.8135, 0.9865, 0.8135, 0.9865, 0.4135, 0.9865, 0.4135, 0.9865, 0.5865, 0.9865, 0.5865, 0.9865, 0.4135, 0.01354, 0.4135, 0.01354, 0.4135, 0.5214, 0.4135, 0.5214, 0.9865, 0.8215, 0.9865, 0.8215, 0.8135, 0.8215, 0.8135, 0.8215, 0.5865, 0.9865, 0.5865, 0.9865, 0.5865, 0.8215, 0.5865, 0.8215, 0.5865, 0.01354, 0.5865, 0.01354, 0.4135, 0.01354, 0.4135, 0.01354, 0.4135, 0.8215, 0.4135, 0.8215, 0.4135, 0.9865, 0.4135, 0.9865, 0.4135, 0.7944, 0.4135, 0.7944, 0.5865, 0.7944, 0.5865, 0.7944, 0.5865, 0.8215, 0.5865, 0.8215, 0.4135, 0.8215, 0.4135, 0.8215, 0.5865, 0.7944, 0.5865, 0.7944, 0.5865, 0.5485, 0.5865, 0.5485, 0.4, 1.0, 0.4, 1.0, 0.2, 1.0, 0.2, 1.0, 0.8, 0.8079, 0.8135, 0.8215, 0.9865, 0.8215, 1.0, 0.8079, 1.0, 0.8079, 0.9865, 0.8215, 0.9865, 0.9865, 1.0, 1.0, 1.0, 1.0, 0.9865, 0.9865, 0.8135, 0.9865, 0.8, 1.0, 0.8, 1.0, 0.8135, 0.9865, 0.8135, 0.8215, 0.8, 0.8079, 0.0, 0.8079, 0.01354, 0.8215, 0.1865, 0.8215, 0.2, 0.8079, 0.2, 0.8079, 0.1865, 0.8215, 0.1865, 0.9865, 0.2, 1.0, 0.2, 1.0, 0.1865, 0.9865, 0.01354, 0.9865, 0.0, 1.0, 0.0, 1.0, 0.01354, 0.9865, 0.01354, 0.8215, 0.0, 0.8079, 0.2, 0.8079, 0.2135, 0.8215, 0.3865, 0.8215, 0.4, 0.8079, 0.4, 0.8079, 0.3865, 0.8215, 0.3865, 0.9865, 0.4, 1.0, 0.4, 1.0, 0.3865, 0.9865, 0.2135, 0.9865, 0.2, 1.0, 0.2, 1.0, 0.2135, 0.9865, 0.2135, 0.8215, 0.2, 0.8079, 0.4, 0.8079, 0.4135, 0.8215, 0.5865, 0.8215, 0.6, 0.8079, 0.6, 0.8079, 0.5865, 0.8215, 0.5865, 0.9865, 0.6, 1.0, 0.6, 1.0, 0.5865, 0.9865, 0.4135, 0.9865, 0.4, 1.0, 0.4, 1.0, 0.4135, 0.9865, 0.4135, 0.8215, 0.4, 0.8079, 0.6, 0.8079, 0.6135, 0.8215, 0.7865, 0.8215, 0.8, 0.8079, 0.8, 0.8079, 0.7865, 0.8215, 0.7865, 0.9865, 0.8, 1.0, 0.8, 1.0, 0.7865, 0.9865, 0.6135, 0.9865, 0.6, 1.0, 0.6, 1.0, 0.6135, 0.9865, 0.6135, 0.8215, 0.6, 0.8079, 0.6, 0.535, 0.6135, 0.5485, 0.7865, 0.5485, 0.8, 0.535, 0.8, 0.535, 0.7865, 0.5485, 0.7865, 0.7944, 0.8, 0.8079, 0.8, 0.8079, 0.7865, 0.7944, 0.6135, 0.7944, 0.6, 0.8079, 0.6, 0.8079, 0.6135, 0.7944, 0.6135, 0.5485, 0.6, 0.535, 0.4, 0.535, 0.4135, 0.5485, 0.5865, 0.5485, 0.6, 0.535, 0.6, 0.535, 0.5865, 0.5485, 0.5865, 0.7944, 0.6, 0.8079, 0.6, 0.8079, 0.5865, 0.7944, 0.4135, 0.7944, 0.4, 0.8079, 0.4, 0.8079, 0.4135, 0.7944, 0.4135, 0.5485, 0.4, 0.535, 0.2, 0.535, 0.2135, 0.5485, 0.3865, 0.5485, 0.4, 0.535, 0.4, 0.535, 0.3865, 0.5485, 0.3865, 0.7944, 0.4, 0.8079, 0.4, 0.8079, 0.3865, 0.7944, 0.2135, 0.7944, 0.2, 0.8079, 0.2, 0.8079, 0.2135, 0.7944, 0.2135, 0.5485, 0.2, 0.535, 0.8, 0.535, 0.8135, 0.5485, 0.9865, 0.5485, 1.0, 0.535, 1.0, 0.535, 0.9865, 0.5485, 0.9865, 0.7944, 1.0, 0.8079, 1.0, 0.8079, 0.9865, 0.7944, 0.8135, 0.7944, 0.8, 0.8079, 0.8, 0.8079, 0.8135, 0.7944, 0.8135, 0.5485, 0.8, 0.535, 0.8, 0.0, 0.8135, 0.01354, 0.9865, 0.01354, 1.0, 0.0, 1.0, 0.0, 0.9865, 0.01354, 0.9865, 0.5214, 1.0, 0.535, 1.0, 0.535, 0.9865, 0.5214, 0.8135, 0.5214, 0.8, 0.535, 0.8, 0.535, 0.8135, 0.5214, 0.8135, 0.01354, 0.8, 0.0, 0.2, 0.0, 0.2135, 0.01354, 0.3865, 0.01354, 0.4, 0.0, 0.4, 0.0, 0.3865, 0.01354, 0.3865, 0.5214, 0.4, 0.535, 0.4, 0.535, 0.3865, 0.5214, 0.2135, 0.5214, 0.2, 0.535, 0.2, 0.535, 0.2135, 0.5214, 0.2135, 0.01354, 0.2, 0.0, 0.4, 0.0, 0.4135, 0.01354, 0.5865, 0.01354, 0.6, 0.0, 0.6, 0.0, 0.5865, 0.01354, 0.5865, 0.5214, 0.6, 0.535, 0.6, 0.535, 0.5865, 0.5214, 0.4135, 0.5214, 0.4, 0.535, 0.4, 0.535, 0.4135, 0.5214, 0.4135, 0.01354, 0.4, 0.0, 0.6, 0.0, 0.6135, 0.01354, 0.7865, 0.01354, 0.8, 0.0, 0.8, 0.0, 0.7865, 0.01354, 0.7865, 0.5214, 0.8, 0.535, 0.8, 0.535, 0.7865, 0.5214, 0.6135, 0.5214, 0.6, 0.535, 0.6, 0.535, 0.6135, 0.5214, 0.6135, 0.01354, 0.6, 0.0, 0.3865, 0.9865, 0.3865, 0.9865, 0.3865, 0.8215, 0.3865, 0.8215, 0.2135, 0.01354, 0.2135, 0.01354, 0.2135, 0.5214, 0.2135, 0.5214, 0.4, 0.0, 0.4, 0.0, 0.6, 0.0, 0.6, 0.0, 0.2135, 0.9865, 0.2135, 0.9865, 0.3865, 0.9865, 0.3865, 0.9865, 0.3865, 0.5214, 0.3865, 0.5214, 0.3865, 0.01354, 0.3865, 0.01354, 0.9865, 0.5485, 0.9865, 0.5485, 0.8135, 0.5485, 0.8135, 0.5485, 0.6, 0.0, 0.6, 0.0, 0.8, 0.0, 0.8, 0.0, 0.2135, 0.5214, 0.2135, 0.5214, 0.3865, 0.5214, 0.3865, 0.5214, 0.8135, 0.5485, 0.8135, 0.5485, 0.8135, 0.7944, 0.8135, 0.7944, 1.0, 1.0, 1.0, 1.0, 0.8, 1.0, 0.8, 1.0, 0.9865, 0.7944, 0.9865, 0.7944, 0.9865, 0.5485, 0.9865, 0.5485, 0.8, 1.0, 0.8, 1.0, 0.6, 1.0, 0.6, 1.0, 0.5865, 0.5485, 0.5865, 0.5485, 0.4135, 0.5485, 0.4135, 0.5485, 0.8135, 0.7944, 0.8135, 0.7944, 0.9865, 0.7944, 0.9865, 0.7944, 0.6, 1.0, 0.6, 1.0, 0.4, 1.0, 0.4, 1.0, 0.4135, 0.5485, 0.4135, 0.5485, 0.4135, 0.7944, 0.4135, 0.7944, 0.0, 0.0, 0.01354, 0.01354, 0.01354, 0.5214, 0.0, 0.535, 0.0, 0.535, 0.01354, 0.5485, 0.01354, 0.7944, 0.0, 0.8079, 0.01354, 0.5214, 0.01354, 0.01354, 0.01354, 0.01354, 0.01354, 0.5214, 0.01354, 0.7944, 0.01354, 0.5485, 0.01354, 0.5485, 0.01354, 0.7944, 0.0, 0.535, 0.0, 0.8079, 0.01354, 0.7944, 0.01354, 0.5485, 0.0, 0.0, 0.0, 0.535, 0.01354, 0.5214, 0.01354, 0.01354, 0.0, 0.8079, 0.0, 0.8079, 0.2, 0.8079, 0.2, 0.8079, 0.2, 0.8079, 0.2, 0.8079, 0.2, 0.535, 0.2, 0.535, 0.2, 0.535, 0.2, 0.535, 0.2, 0.0, 0.2, 0.0, 0.0, 0.0, 0.0, 0.0, 0.01354, 0.01354, 0.01354, 0.01354, 0.01354, 0.01354, 0.0, 0.0])
me_plane.materials.append(mat_whitey)
me_plane.materials.append(mat_woody)
me_plane.materials.append(mat_glassy)
me_plane.use_remesh_preserve_volume = False
me_plane.use_remesh_preserve_attributes = False
me_plane.use_mirror_vertex_groups = False
me_plane.update()
me_plane_001 = bpy.data.meshes.new('Plane.001')
me_plane_001.from_pydata([(-0.02732, -0.9204, -0.03), (0.3727, -0.9204, -0.03), (-0.02732, 0.1495, 0.03593), (-0.02732, -0.9204, 0.03593), (0.3727, -0.9204, 0.03593), (0.3727, 0.6954, 0.03593), (-0.02732, 0.6954, 0.03593), (0.3727, 0.1495, 0.03593), (0.3456, 0.1766, 0.03593), (-0.0002368, 0.1766, 0.03593), (-0.0002368, 0.6684, 0.03593), (0.3456, 0.6684, 0.03593), (-0.0002368, -0.8933, 0.03593), (0.3456, -0.8933, 0.03593), (-0.0002368, 0.1224, 0.03593), (0.3456, 0.1224, 0.03593), (-0.02732, -0.9204, -5.582e-07), (0.3727, -0.9204, -5.582e-07), (-0.02732, -0.9204, 0.03), (0.3727, -0.9204, 0.03), (-0.0002368, 0.1766, -6.062e-07), (0.3456, 0.1766, -6.062e-07), (0.3456, 0.6684, -6.277e-07), (-0.0002368, 0.6684, -6.277e-07), (-0.0002368, -0.8933, -5.594e-07), (0.3456, -0.8933, -5.594e-07), (0.3456, 0.1224, -6.038e-07), (-0.0002368, 0.1224, -6.038e-07), (-0.02732, 0.1495, -0.03593), (-0.02732, -0.9204, -0.03593), (0.3727, -0.9204, -0.03593), (0.3727, 0.6954, -0.03593), (-0.02732, 0.6954, -0.03593), (0.3727, 0.1495, -0.03593), (0.3456, 0.1766, -0.03593), (-0.0002368, 0.1766, -0.03593), (-0.0002368, 0.6684, -0.03593), (0.3456, 0.6684, -0.03593), (-0.0002368, -0.8933, -0.03593), (0.3456, -0.8933, -0.03593), (-0.0002368, 0.1224, -0.03593), (0.3456, 0.1224, -0.03593)], [], [(17, 16, 0, 1), (16, 17, 4, 3), (23, 22, 11, 10), (22, 21, 8, 11), (27, 26, 15, 14), (21, 20, 9, 8), (26, 25, 13, 15), (25, 24, 12, 13), (2, 7, 8, 9), (7, 5, 11, 8), (5, 6, 10, 11), (6, 2, 9, 10), (3, 4, 13, 12), (4, 7, 15, 13), (7, 2, 14, 15), (2, 3, 12, 14), (17, 19, 18, 16), (20, 23, 22, 21), (24, 27, 26, 25), (16, 29, 30, 17), (23, 36, 37, 22), (22, 37, 34, 21), (20, 35, 36, 23), (27, 40, 41, 26), (21, 34, 35, 20), (26, 41, 39, 25), (24, 38, 40, 27), (25, 39, 38, 24), (28, 35, 34, 33), (33, 34, 37, 31), (31, 37, 36, 32), (32, 36, 35, 28), (29, 38, 39, 30), (30, 39, 41, 33), (33, 41, 40, 28), (28, 40, 38, 29), (6, 5, 31, 32), (5, 7, 33, 31), (7, 4, 30, 33), (2, 6, 32, 28), (3, 2, 28, 29)])
me_plane_001.polygons.foreach_set('material_index', [1, 1, 1, 1, 1, 1, 1, 1, 1, 1, 1, 1, 1, 1, 1, 1, 1, 2, 0, 1, 1, 1, 1, 1, 1, 1, 1, 1, 1, 1, 1, 1, 1, 1, 1, 1, 1, 1, 1, 1, 1])
_uv = me_plane_001.uv_layers.new(name='UVMap')
_uv.uv.foreach_set('vector', [0.2, 0.0, 0.0, 0.0, 0.0, 0.0, 0.2, 0.0, 0.0, 0.0, 0.2, 0.0, 0.2, 0.0, 0.0, 0.0, 0.01354, 0.7944, 0.1865, 0.7944, 0.1865, 0.7944, 0.01354, 0.7944, 0.1865, 0.7944, 0.1865, 0.5485, 0.1865, 0.5485, 0.1865, 0.7944, 0.01354, 0.5214, 0.1865, 0.5214, 0.1865, 0.5214, 0.01354, 0.5214, 0.1865, 0.5485, 0.01354, 0.5485, 0.01354, 0.5485, 0.1865, 0.5485, 0.1865, 0.5214, 0.1865, 0.01354, 0.1865, 0.01354, 0.1865, 0.5214, 0.1865, 0.01354, 0.01354, 0.01354, 0.01354, 0.01354, 0.1865, 0.01354, 0.0, 0.535, 0.2, 0.535, 0.1865, 0.5485, 0.01354, 0.5485, 0.2, 0.535, 0.2, 0.8079, 0.1865, 0.7944, 0.1865, 0.5485, 0.2, 0.8079, 0.0, 0.8079, 0.01354, 0.7944, 0.1865, 0.7944, 0.0, 0.8079, 0.0, 0.535, 0.01354, 0.5485, 0.01354, 0.7944, 0.0, 0.0, 0.2, 0.0, 0.1865, 0.01354, 0.01354, 0.01354, 0.2, 0.0, 0.2, 0.535, 0.1865, 0.5214, 0.1865, 0.01354, 0.2, 0.535, 0.0, 0.535, 0.01354, 0.5214, 0.1865, 0.5214, 0.0, 0.535, 0.0, 0.0, 0.01354, 0.01354, 0.01354, 0.5214, 0.2, 0.0, 0.2, 0.0, 0.0, 0.0, 0.0, 0.0, 0.01354, 0.5485, 0.01354, 0.7944, 0.1865, 0.7944, 0.1865, 0.5485, 0.01354, 0.01354, 0.01354, 0.5214, 0.1865, 0.5214, 0.1865, 0.01354, 0.0, 0.0, 0.0, 0.0, 0.2, 0.0, 0.2, 0.0, 0.01354, 0.7944, 0.01354, 0.7944, 0.1865, 0.7944, 0.1865, 0.7944, 0.1865, 0.7944, 0.1865, 0.7944, 0.1865, 0.5485, 0.1865, 0.5485, 0.01354, 0.5485, 0.01354, 0.5485, 0.01354, 0.7944, 0.01354, 0.7944, 0.01354, 0.5214, 0.01354, 0.5214, 0.1865, 0.5214, 0.1865, 0.5214, 0.1865, 0.5485, 0.1865, 0.5485, 0.01354, 0.5485, 0.01354, 0.5485, 0.1865, 0.5214, 0.1865, 0.5214, 0.1865, 0.01354, 0.1865, 0.01354, 0.01354, 0.01354, 0.01354, 0.01354, 0.01354, 0.5214, 0.01354, 0.5214, 0.1865, 0.01354, 0.1865, 0.01354, 0.01354, 0.01354, 0.01354, 0.01354, 0.0, 0.535, 0.01354, 0.5485, 0.1865, 0.5485, 0.2, 0.535, 0.2, 0.535, 0.1865, 0.5485, 0.1865, 0.7944, 0.2, 0.8079, 0.2, 0.8079, 0.1865, 0.7944, 0.01354, 0.7944, 0.0, 0.8079, 0.0, 0.8079, 0.01354, 0.7944, 0.01354, 0.5485, 0.0, 0.535, 0.0, 0.0, 0.01354, 0.01354, 0.1865, 0.01354, 0.2, 0.0, 0.2, 0.0, 0.1865, 0.01354, 0.1865, 0.5214, 0.2, 0.535, 0.2, 0.535, 0.1865, 0.5214, 0.01354, 0.5214, 0.0, 0.535, 0.0, 0.535, 0.01354, 0.5214, 0.01354, 0.01354, 0.0, 0.0, 0.0, 0.8079, 0.2, 0.8079, 0.2, 0.8079, 0.0, 0.8079, 0.2, 0.8079, 0.2, 0.535, 0.2, 0.535, 0.2, 0.8079, 0.2, 0.535, 0.2, 0.0, 0.2, 0.0, 0.2, 0.535, 0.0, 0.535, 0.0, 0.8079, 0.0, 0.8079, 0.0, 0.535, 0.0, 0.0, 0.0, 0.535, 0.0, 0.535, 0.0, 0.0])
me_plane_001.materials.append(mat_whitey)
me_plane_001.materials.append(mat_woody)
me_plane_001.materials.append(mat_glassy)
me_plane_001.use_remesh_preserve_volume = False
me_plane_001.use_remesh_preserve_attributes = False
me_plane_001.use_mirror_vertex_groups = False
me_plane_001.update()

# ---- objects
ob_plane = bpy.data.objects.new('Plane', me_plane)
ob_plane_002 = bpy.data.objects.new('Plane.002', me_plane_001)

# ---- transforms, parenting, visibility, modifiers, constraints
ob_plane.location = (0.0, 0.0, 0.0)
ob_plane.rotation_euler = (1.571, -0.0, 0.0)
ob_plane.scale = (2.874, 1.691, 1.0)
ob_plane.lineart.crease_threshold = 0.0
ob_plane_002.location = (-2.796, 0.087, -0.1346)
ob_plane_002.rotation_euler = (1.571, -0.0, 1.495)
ob_plane_002.scale = (2.874, 1.691, 1.0)
ob_plane_002.lineart.crease_threshold = 0.0

# ---- collection membership
col_collection.objects.link(ob_plane)
col_collection.objects.link(ob_plane_002)

# ---- scene / render settings (as saved in the file)
scene.frame_start = 1; scene.frame_end = 250; scene.frame_set(1)
scene.render.engine = 'BLENDER_EEVEE_NEXT'
scene.cycles.use_denoising = False
scene.cycles.samples = 128
scene.cycles.sampling_pattern = 'TABULATED_SOBOL'
scene.cycles.use_adaptive_sampling = False
scene.cycles.use_light_tree = False
scene.eevee.use_gtao = True
scene.eevee.use_raytracing = True
scene.view_settings.view_transform = 'Filmic'
bpy.context.view_layer.update()

# ---- added for rendering (the .blend has no active camera and no usable light): camera, sun
cam_auto = bpy.data.cameras.new('AutoCamera')
cam_auto.lens = 50.0
cam_auto.sensor_width = 36.0
cam_auto.clip_end = 1000.0
ob_auto_camera = bpy.data.objects.new('AutoCamera', cam_auto)
scene.collection.objects.link(ob_auto_camera)
ob_auto_camera.location = (6.2692, -6.96207, 5.01536)
ob_auto_camera.rotation_euler = (1.09748, -7.21219e-08, 0.694738)
scene.camera = ob_auto_camera
light_auto_sun = bpy.data.lights.new('AutoSun', 'SUN')
light_auto_sun.energy = 3.0
light_auto_sun.angle = 0.0523599
ob_auto_sun = bpy.data.objects.new('AutoSun', light_auto_sun)
scene.collection.objects.link(ob_auto_sun)
ob_auto_sun.rotation_euler = (0.872665, 0.174533, 0.523599)
bpy.context.view_layer.update()
